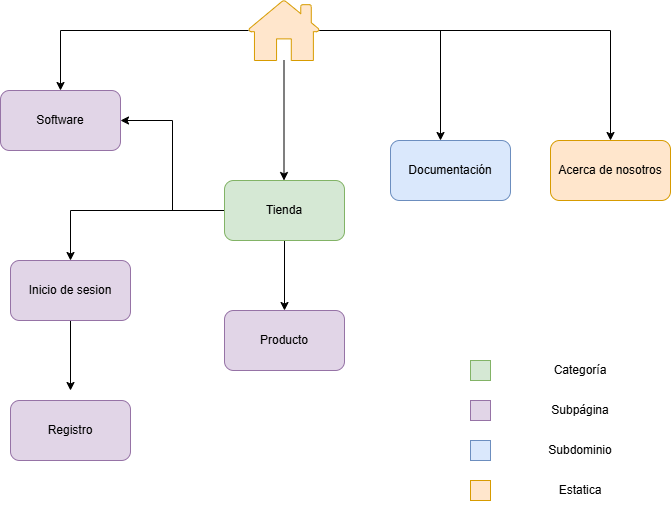

The diagram above was exported from draw.io. Its source (the exported page's mxGraphModel, read from the mxfile embedded in the PNG):
<mxGraphModel dx="1414" dy="743" grid="1" gridSize="10" guides="1" tooltips="1" connect="1" arrows="1" fold="1" page="1" pageScale="1" pageWidth="827" pageHeight="1169" math="0" shadow="0">
  <root>
    <mxCell id="0" />
    <mxCell id="1" parent="0" />
    <mxCell id="SU5ueJiYhaB4MQYRRFfH-2" edge="1" parent="1" source="SU5ueJiYhaB4MQYRRFfH-1" style="edgeStyle=orthogonalEdgeStyle;rounded=0;orthogonalLoop=1;jettySize=auto;html=1;">
      <mxGeometry relative="1" as="geometry">
        <mxPoint x="170" y="150" as="targetPoint" />
      </mxGeometry>
    </mxCell>
    <mxCell id="SU5ueJiYhaB4MQYRRFfH-4" edge="1" parent="1" source="SU5ueJiYhaB4MQYRRFfH-1" style="edgeStyle=orthogonalEdgeStyle;rounded=0;orthogonalLoop=1;jettySize=auto;html=1;">
      <mxGeometry relative="1" as="geometry">
        <mxPoint x="393.5" y="240" as="targetPoint" />
      </mxGeometry>
    </mxCell>
    <mxCell id="SU5ueJiYhaB4MQYRRFfH-13" edge="1" parent="1" source="SU5ueJiYhaB4MQYRRFfH-1" style="edgeStyle=orthogonalEdgeStyle;rounded=0;orthogonalLoop=1;jettySize=auto;html=1;">
      <mxGeometry relative="1" as="geometry">
        <mxPoint x="550" y="200" as="targetPoint" />
      </mxGeometry>
    </mxCell>
    <mxCell id="SU5ueJiYhaB4MQYRRFfH-15" edge="1" parent="1" source="SU5ueJiYhaB4MQYRRFfH-1" style="edgeStyle=orthogonalEdgeStyle;rounded=0;orthogonalLoop=1;jettySize=auto;html=1;">
      <mxGeometry relative="1" as="geometry">
        <mxPoint x="720" y="200" as="targetPoint" />
      </mxGeometry>
    </mxCell>
    <mxCell id="SU5ueJiYhaB4MQYRRFfH-1" parent="1" style="sketch=0;pointerEvents=1;shadow=0;dashed=0;html=1;strokeColor=#d79b00;fillColor=#ffe6cc;labelPosition=center;verticalLabelPosition=bottom;verticalAlign=top;outlineConnect=0;align=center;shape=mxgraph.office.concepts.home;" value="" vertex="1">
      <mxGeometry height="60" width="71" x="358" y="60" as="geometry" />
    </mxCell>
    <mxCell id="SU5ueJiYhaB4MQYRRFfH-3" parent="1" style="rounded=1;whiteSpace=wrap;html=1;roundedPerimeter=1;fillColor=#e1d5e7;strokeColor=#9673a6;" value="Software" vertex="1">
      <mxGeometry height="60" width="120" x="110" y="150" as="geometry" />
    </mxCell>
    <mxCell id="SU5ueJiYhaB4MQYRRFfH-6" edge="1" parent="1" source="SU5ueJiYhaB4MQYRRFfH-5" style="edgeStyle=orthogonalEdgeStyle;rounded=0;orthogonalLoop=1;jettySize=auto;html=1;">
      <mxGeometry relative="1" as="geometry">
        <mxPoint x="180" y="320" as="targetPoint" />
      </mxGeometry>
    </mxCell>
    <mxCell id="SU5ueJiYhaB4MQYRRFfH-10" edge="1" parent="1" source="SU5ueJiYhaB4MQYRRFfH-5" style="edgeStyle=orthogonalEdgeStyle;rounded=0;orthogonalLoop=1;jettySize=auto;html=1;entryX=1;entryY=0.5;entryDx=0;entryDy=0;" target="SU5ueJiYhaB4MQYRRFfH-3">
      <mxGeometry relative="1" as="geometry" />
    </mxCell>
    <mxCell id="SU5ueJiYhaB4MQYRRFfH-11" edge="1" parent="1" source="SU5ueJiYhaB4MQYRRFfH-5" style="edgeStyle=orthogonalEdgeStyle;rounded=0;orthogonalLoop=1;jettySize=auto;html=1;">
      <mxGeometry relative="1" as="geometry">
        <mxPoint x="394" y="370" as="targetPoint" />
      </mxGeometry>
    </mxCell>
    <mxCell id="SU5ueJiYhaB4MQYRRFfH-5" parent="1" style="rounded=1;whiteSpace=wrap;html=1;roundedPerimeter=1;fillColor=#d5e8d4;strokeColor=#82b366;" value="Tienda" vertex="1">
      <mxGeometry height="60" width="120" x="334" y="240" as="geometry" />
    </mxCell>
    <mxCell id="SU5ueJiYhaB4MQYRRFfH-8" edge="1" parent="1" source="SU5ueJiYhaB4MQYRRFfH-7" style="edgeStyle=orthogonalEdgeStyle;rounded=0;orthogonalLoop=1;jettySize=auto;html=1;">
      <mxGeometry relative="1" as="geometry">
        <mxPoint x="180" y="450" as="targetPoint" />
      </mxGeometry>
    </mxCell>
    <mxCell id="SU5ueJiYhaB4MQYRRFfH-7" parent="1" style="rounded=1;whiteSpace=wrap;html=1;roundedPerimeter=1;fillColor=#e1d5e7;strokeColor=#9673a6;" value="Inicio de sesion" vertex="1">
      <mxGeometry height="60" width="120" x="120" y="320" as="geometry" />
    </mxCell>
    <mxCell id="SU5ueJiYhaB4MQYRRFfH-9" parent="1" style="rounded=1;whiteSpace=wrap;html=1;roundedPerimeter=1;fillColor=#e1d5e7;strokeColor=#9673a6;" value="Registro" vertex="1">
      <mxGeometry height="60" width="120" x="120" y="460" as="geometry" />
    </mxCell>
    <mxCell id="SU5ueJiYhaB4MQYRRFfH-12" parent="1" style="rounded=1;whiteSpace=wrap;html=1;roundedPerimeter=1;fillColor=#e1d5e7;strokeColor=#9673a6;" value="Producto" vertex="1">
      <mxGeometry height="60" width="120" x="334" y="370" as="geometry" />
    </mxCell>
    <mxCell id="SU5ueJiYhaB4MQYRRFfH-14" parent="1" style="rounded=1;whiteSpace=wrap;html=1;roundedPerimeter=1;fillColor=#dae8fc;strokeColor=#6c8ebf;" value="Documentación" vertex="1">
      <mxGeometry height="60" width="120" x="500" y="200" as="geometry" />
    </mxCell>
    <mxCell id="SU5ueJiYhaB4MQYRRFfH-16" parent="1" style="rounded=1;whiteSpace=wrap;html=1;roundedPerimeter=1;fillColor=#ffe6cc;strokeColor=#d79b00;" value="Acerca de nosotros" vertex="1">
      <mxGeometry height="60" width="120" x="660" y="200" as="geometry" />
    </mxCell>
    <mxCell id="SU5ueJiYhaB4MQYRRFfH-17" parent="1" style="rounded=0;whiteSpace=wrap;html=1;fillColor=#d5e8d4;strokeColor=#82b366;" value="" vertex="1">
      <mxGeometry height="20" width="20" x="580" y="420" as="geometry" />
    </mxCell>
    <mxCell id="SU5ueJiYhaB4MQYRRFfH-18" parent="1" style="rounded=0;whiteSpace=wrap;html=1;fillColor=#e1d5e7;strokeColor=#9673a6;" value="" vertex="1">
      <mxGeometry height="20" width="20" x="580" y="460" as="geometry" />
    </mxCell>
    <mxCell id="SU5ueJiYhaB4MQYRRFfH-19" parent="1" style="rounded=0;whiteSpace=wrap;html=1;fillColor=#dae8fc;strokeColor=#6c8ebf;" value="" vertex="1">
      <mxGeometry height="20" width="20" x="580" y="500" as="geometry" />
    </mxCell>
    <mxCell id="SU5ueJiYhaB4MQYRRFfH-20" parent="1" style="rounded=0;whiteSpace=wrap;html=1;fillColor=#ffe6cc;strokeColor=#d79b00;" value="" vertex="1">
      <mxGeometry height="20" width="20" x="580" y="540" as="geometry" />
    </mxCell>
    <mxCell id="SU5ueJiYhaB4MQYRRFfH-21" parent="1" style="text;html=1;whiteSpace=wrap;strokeColor=none;fillColor=none;align=center;verticalAlign=middle;rounded=0;" value="Categoría" vertex="1">
      <mxGeometry height="30" width="160" x="610" y="415" as="geometry" />
    </mxCell>
    <mxCell id="SU5ueJiYhaB4MQYRRFfH-22" parent="1" style="text;html=1;whiteSpace=wrap;strokeColor=none;fillColor=none;align=center;verticalAlign=middle;rounded=0;" value="Subpágina" vertex="1">
      <mxGeometry height="30" width="60" x="660" y="455" as="geometry" />
    </mxCell>
    <mxCell id="SU5ueJiYhaB4MQYRRFfH-23" parent="1" style="text;html=1;whiteSpace=wrap;strokeColor=none;fillColor=none;align=center;verticalAlign=middle;rounded=0;" value="Subdominio" vertex="1">
      <mxGeometry height="30" width="60" x="660" y="495" as="geometry" />
    </mxCell>
    <mxCell id="SU5ueJiYhaB4MQYRRFfH-24" parent="1" style="text;html=1;whiteSpace=wrap;strokeColor=none;fillColor=none;align=center;verticalAlign=middle;rounded=0;" value="Estatica" vertex="1">
      <mxGeometry height="30" width="60" x="660" y="535" as="geometry" />
    </mxCell>
  </root>
</mxGraphModel>